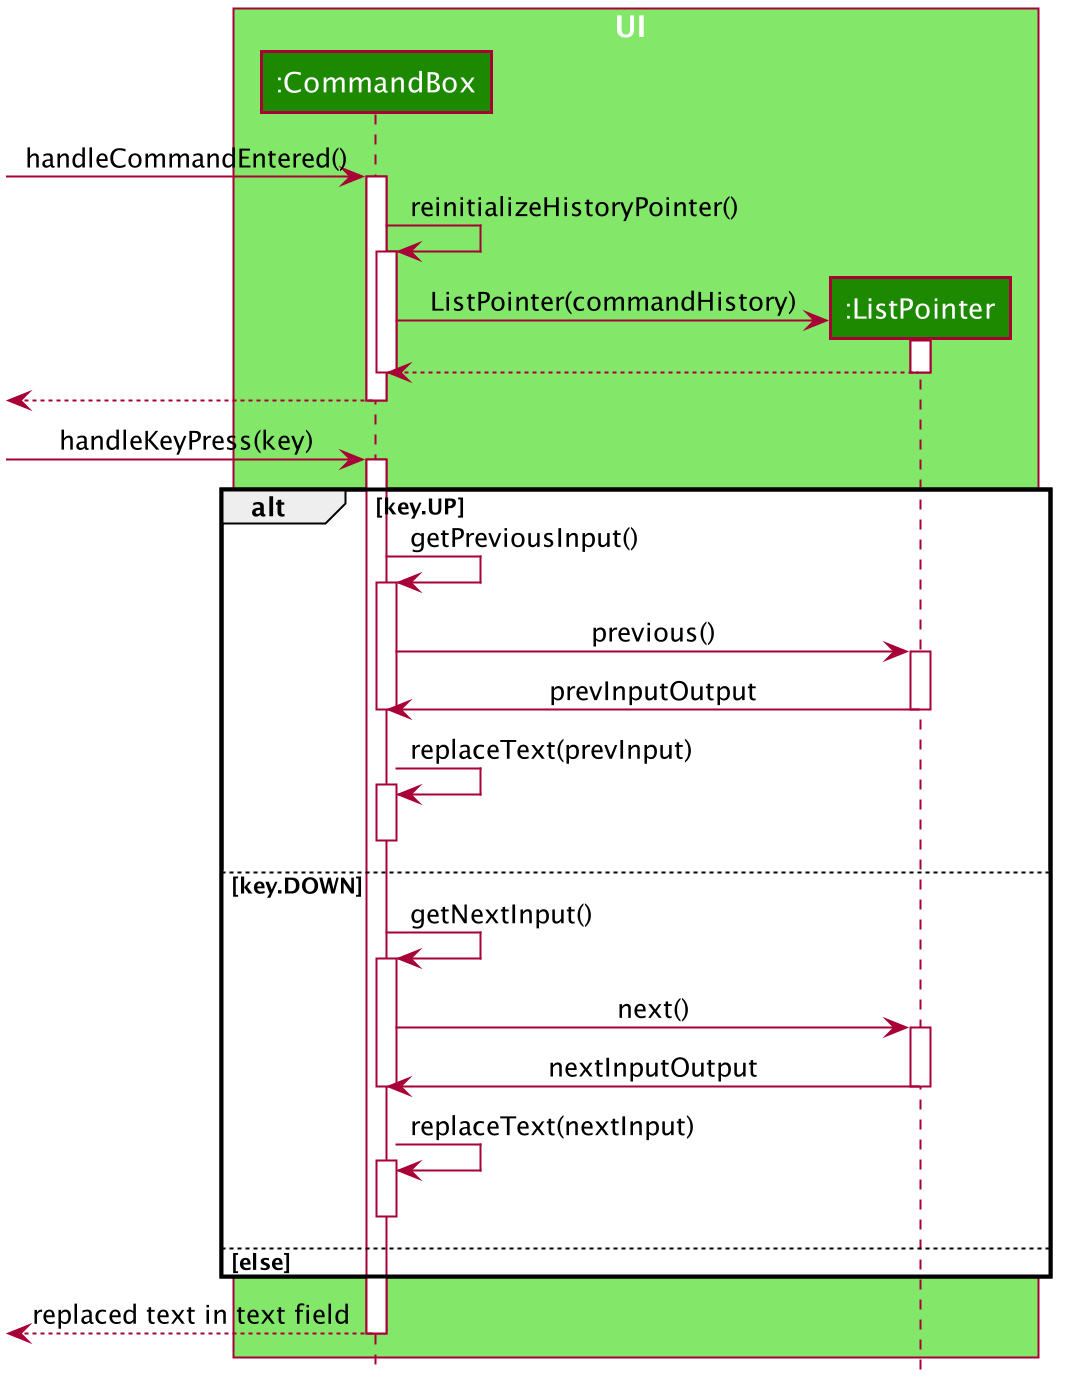

The diagram above was rendered by PlantUML. Its source (embedded in the PNG):
@startuml








skinparam BackgroundColor #FFFFFFF

skinparam Shadowing false

skinparam Class {
    FontColor #FFFFFF
    BorderThickness 1
    BorderColor #FFFFFF
    StereotypeFontColor #FFFFFF
    FontName Arial
}

skinparam Actor {
    BorderColor #000000
    Color #000000
    FontName Arial
}

skinparam Sequence {
    MessageAlign center
    BoxFontSize 15
    BoxPadding 0
    BoxFontColor #FFFFFF
    FontName Arial
}

skinparam Participant {
    FontColor #FFFFFFF
    Padding 20
}

skinparam MinClassWidth 50
skinparam ParticipantPadding 10
skinparam Shadowing false
skinparam DefaultTextAlignment center
skinparam packageStyle Rectangle

hide footbox
hide members
hide circle

box UI #83E769
participant ":CommandBox" as CommandBox #1D8900
participant ":ListPointer" as ListPointer #1D8900
end box

-> CommandBox : handleCommandEntered()
activate CommandBox

CommandBox -> CommandBox : reinitializeHistoryPointer()
activate CommandBox

create ListPointer
CommandBox -> ListPointer : ListPointer(commandHistory)
activate ListPointer

ListPointer --> CommandBox
deactivate ListPointer
deactivate CommandBox

<-- CommandBox
deactivate CommandBox

-> CommandBox: handleKeyPress(key)
activate CommandBox

alt key.UP
    CommandBox -> CommandBox: getPreviousInput()
    activate CommandBox
    CommandBox -> ListPointer : previous()
    activate ListPointer
    ListPointer -> CommandBox: prevInputOutput
    deactivate ListPointer
    deactivate CommandBox
    CommandBox -> CommandBox: replaceText(prevInput)
    activate CommandBox
    deactivate CommandBox
else key.DOWN
    CommandBox -> CommandBox: getNextInput()
    activate CommandBox
    CommandBox -> ListPointer : next()
    activate ListPointer
    ListPointer -> CommandBox: nextInputOutput
    deactivate ListPointer
    deactivate CommandBox
    CommandBox -> CommandBox: replaceText(nextInput)
    activate CommandBox
    deactivate CommandBox

else else

end

<-- CommandBox: replaced text in text field
deactivate CommandBox

@enduml